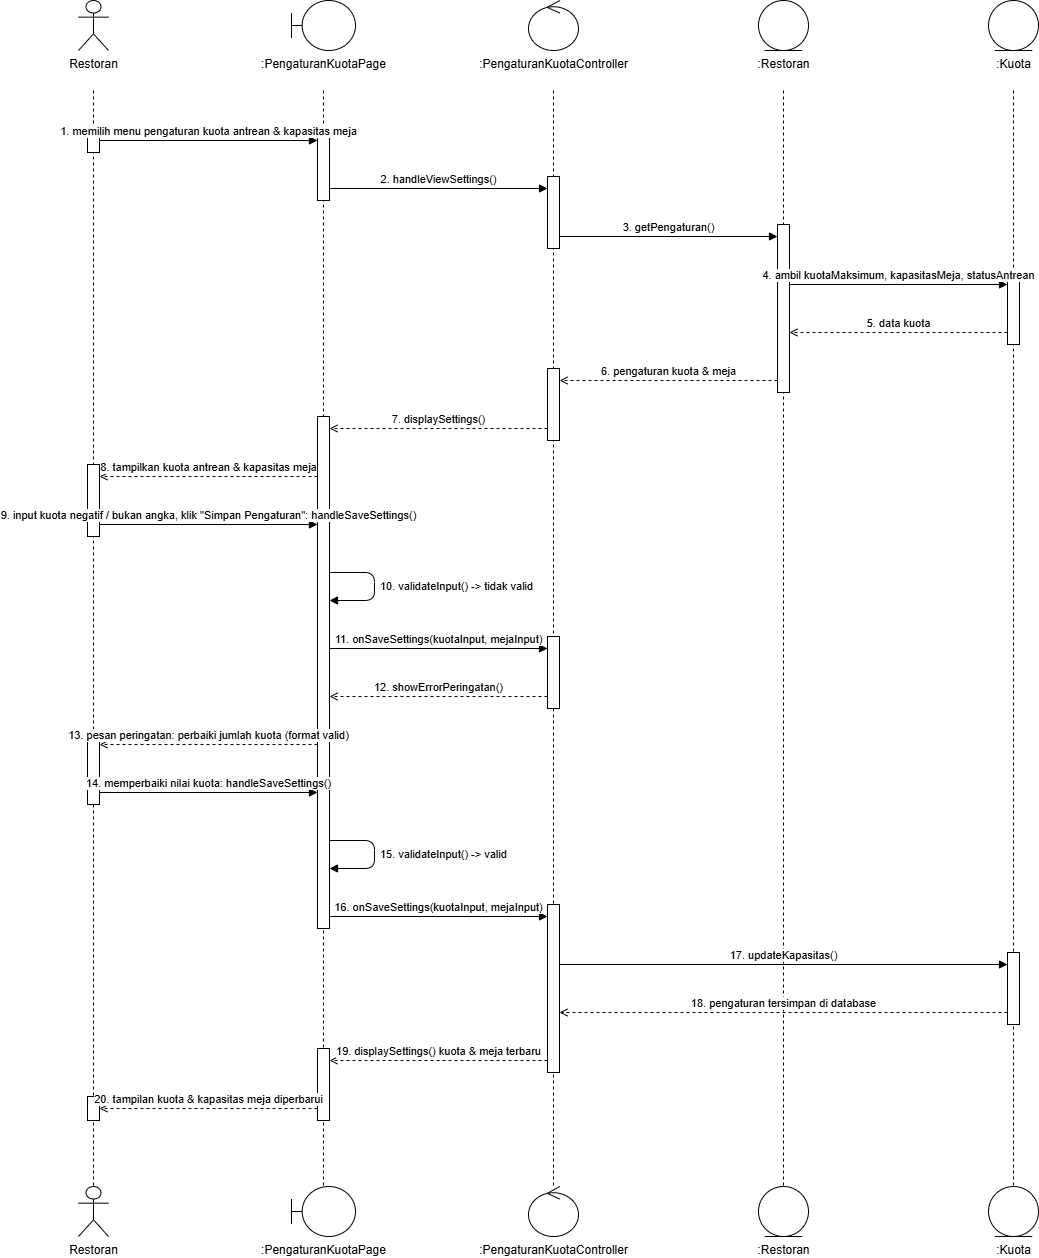

The diagram above was exported from draw.io. Its source (the exported page's mxGraphModel, read from the mxfile embedded in the PNG):
<mxGraphModel dx="2538" dy="1316" grid="1" gridSize="10" guides="1" tooltips="1" connect="1" arrows="1" fold="1" page="1" pageScale="1" pageWidth="1200" pageHeight="1316" math="0" shadow="0">
  <root>
    <mxCell id="0" />
    <mxCell id="1" parent="0" />
    <mxCell id="tp5-3" edge="1" parent="1" style="endArrow=none;dashed=1;html=1;strokeColor=#000000;" value="">
      <mxGeometry relative="1" as="geometry">
        <mxPoint x="120" y="110" as="sourcePoint" />
        <mxPoint x="120" y="1206" as="targetPoint" />
      </mxGeometry>
    </mxCell>
    <mxCell id="tp5-4" edge="1" parent="1" style="endArrow=none;dashed=1;html=1;strokeColor=#000000;" value="">
      <mxGeometry relative="1" as="geometry">
        <mxPoint x="350" y="110" as="sourcePoint" />
        <mxPoint x="350" y="1206" as="targetPoint" />
      </mxGeometry>
    </mxCell>
    <mxCell id="tp5-5" edge="1" parent="1" style="endArrow=none;dashed=1;html=1;strokeColor=#000000;" value="">
      <mxGeometry relative="1" as="geometry">
        <mxPoint x="580" y="110" as="sourcePoint" />
        <mxPoint x="580" y="1206" as="targetPoint" />
      </mxGeometry>
    </mxCell>
    <mxCell id="tp5-6" edge="1" parent="1" style="endArrow=none;dashed=1;html=1;strokeColor=#000000;" value="">
      <mxGeometry relative="1" as="geometry">
        <mxPoint x="810" y="110" as="sourcePoint" />
        <mxPoint x="810" y="1206" as="targetPoint" />
      </mxGeometry>
    </mxCell>
    <mxCell id="tp5-7" edge="1" parent="1" style="endArrow=none;dashed=1;html=1;strokeColor=#000000;" value="">
      <mxGeometry relative="1" as="geometry">
        <mxPoint x="1040" y="110" as="sourcePoint" />
        <mxPoint x="1040" y="1206" as="targetPoint" />
      </mxGeometry>
    </mxCell>
    <mxCell id="tp5-8" parent="1" style="html=1;points=[];perimeter=orthogonalPerimeter;fillColor=#ffffff;strokeColor=#000000;" value="" vertex="1">
      <mxGeometry height="24" width="12" x="114" y="148" as="geometry" />
    </mxCell>
    <mxCell id="tp5-9" parent="1" style="html=1;points=[];perimeter=orthogonalPerimeter;fillColor=#ffffff;strokeColor=#000000;" value="" vertex="1">
      <mxGeometry height="72" width="12" x="114" y="484" as="geometry" />
    </mxCell>
    <mxCell id="tp5-10" parent="1" style="html=1;points=[];perimeter=orthogonalPerimeter;fillColor=#ffffff;strokeColor=#000000;" value="" vertex="1">
      <mxGeometry height="72" width="12" x="114" y="752" as="geometry" />
    </mxCell>
    <mxCell id="tp5-11" parent="1" style="html=1;points=[];perimeter=orthogonalPerimeter;fillColor=#ffffff;strokeColor=#000000;" value="" vertex="1">
      <mxGeometry height="24" width="12" x="114" y="1116" as="geometry" />
    </mxCell>
    <mxCell id="tp5-12" parent="1" style="html=1;points=[];perimeter=orthogonalPerimeter;fillColor=#ffffff;strokeColor=#000000;" value="" vertex="1">
      <mxGeometry height="72" width="12" x="344" y="148" as="geometry" />
    </mxCell>
    <mxCell id="tp5-13" parent="1" style="html=1;points=[];perimeter=orthogonalPerimeter;fillColor=#ffffff;strokeColor=#000000;" value="" vertex="1">
      <mxGeometry height="512" width="12" x="344" y="436" as="geometry" />
    </mxCell>
    <mxCell id="tp5-14" parent="1" style="html=1;points=[];perimeter=orthogonalPerimeter;fillColor=#ffffff;strokeColor=#000000;" value="" vertex="1">
      <mxGeometry height="72" width="12" x="344" y="1068" as="geometry" />
    </mxCell>
    <mxCell id="tp5-15" parent="1" style="html=1;points=[];perimeter=orthogonalPerimeter;fillColor=#ffffff;strokeColor=#000000;" value="" vertex="1">
      <mxGeometry height="72" width="12" x="574" y="196" as="geometry" />
    </mxCell>
    <mxCell id="tp5-16" parent="1" style="html=1;points=[];perimeter=orthogonalPerimeter;fillColor=#ffffff;strokeColor=#000000;" value="" vertex="1">
      <mxGeometry height="72" width="12" x="574" y="388" as="geometry" />
    </mxCell>
    <mxCell id="tp5-17" parent="1" style="html=1;points=[];perimeter=orthogonalPerimeter;fillColor=#ffffff;strokeColor=#000000;" value="" vertex="1">
      <mxGeometry height="72" width="12" x="574" y="656" as="geometry" />
    </mxCell>
    <mxCell id="tp5-18" parent="1" style="html=1;points=[];perimeter=orthogonalPerimeter;fillColor=#ffffff;strokeColor=#000000;" value="" vertex="1">
      <mxGeometry height="168" width="12" x="574" y="924" as="geometry" />
    </mxCell>
    <mxCell id="tp5-19" parent="1" style="html=1;points=[];perimeter=orthogonalPerimeter;fillColor=#ffffff;strokeColor=#000000;" value="" vertex="1">
      <mxGeometry height="168" width="12" x="804" y="244" as="geometry" />
    </mxCell>
    <mxCell id="tp5-20" parent="1" style="html=1;points=[];perimeter=orthogonalPerimeter;fillColor=#ffffff;strokeColor=#000000;" value="" vertex="1">
      <mxGeometry height="72" width="12" x="1034" y="292" as="geometry" />
    </mxCell>
    <mxCell id="tp5-21" parent="1" style="html=1;points=[];perimeter=orthogonalPerimeter;fillColor=#ffffff;strokeColor=#000000;" value="" vertex="1">
      <mxGeometry height="72" width="12" x="1034" y="972" as="geometry" />
    </mxCell>
    <mxCell id="tp5-22" edge="1" parent="1" style="html=1;verticalAlign=bottom;align=center;endArrow=block;endFill=1;labelBackgroundColor=#ffffff;" value="1. memilih menu pengaturan kuota antrean &amp; kapasitas meja">
      <mxGeometry relative="1" as="geometry">
        <mxPoint x="126" y="160" as="sourcePoint" />
        <mxPoint x="344" y="160" as="targetPoint" />
      </mxGeometry>
    </mxCell>
    <mxCell id="tp5-23" edge="1" parent="1" style="html=1;verticalAlign=bottom;align=center;endArrow=block;endFill=1;labelBackgroundColor=#ffffff;" value="2. handleViewSettings()">
      <mxGeometry relative="1" as="geometry">
        <mxPoint x="356" y="208" as="sourcePoint" />
        <mxPoint x="574" y="208" as="targetPoint" />
      </mxGeometry>
    </mxCell>
    <mxCell id="tp5-24" edge="1" parent="1" style="html=1;verticalAlign=bottom;align=center;endArrow=block;endFill=1;labelBackgroundColor=#ffffff;" value="3. getPengaturan()">
      <mxGeometry relative="1" as="geometry">
        <mxPoint x="586" y="256" as="sourcePoint" />
        <mxPoint x="804" y="256" as="targetPoint" />
      </mxGeometry>
    </mxCell>
    <mxCell id="tp5-25" edge="1" parent="1" style="html=1;verticalAlign=bottom;align=center;endArrow=block;endFill=1;labelBackgroundColor=#ffffff;" value="4. ambil kuotaMaksimum, kapasitasMeja, statusAntrean">
      <mxGeometry relative="1" as="geometry">
        <mxPoint x="816" y="304" as="sourcePoint" />
        <mxPoint x="1034" y="304" as="targetPoint" />
      </mxGeometry>
    </mxCell>
    <mxCell id="tp5-26" edge="1" parent="1" style="html=1;verticalAlign=bottom;align=center;dashed=1;endArrow=open;endFill=0;labelBackgroundColor=#ffffff;" value="5. data kuota">
      <mxGeometry relative="1" as="geometry">
        <mxPoint x="1034" y="352" as="sourcePoint" />
        <mxPoint x="816" y="352" as="targetPoint" />
      </mxGeometry>
    </mxCell>
    <mxCell id="tp5-27" edge="1" parent="1" style="html=1;verticalAlign=bottom;align=center;dashed=1;endArrow=open;endFill=0;labelBackgroundColor=#ffffff;" value="6. pengaturan kuota &amp; meja">
      <mxGeometry relative="1" as="geometry">
        <mxPoint x="804" y="400" as="sourcePoint" />
        <mxPoint x="586" y="400" as="targetPoint" />
      </mxGeometry>
    </mxCell>
    <mxCell id="tp5-28" edge="1" parent="1" style="html=1;verticalAlign=bottom;align=center;dashed=1;endArrow=open;endFill=0;labelBackgroundColor=#ffffff;" value="7. displaySettings()">
      <mxGeometry relative="1" as="geometry">
        <mxPoint x="574" y="448" as="sourcePoint" />
        <mxPoint x="356" y="448" as="targetPoint" />
      </mxGeometry>
    </mxCell>
    <mxCell id="tp5-29" edge="1" parent="1" style="html=1;verticalAlign=bottom;align=center;dashed=1;endArrow=open;endFill=0;labelBackgroundColor=#ffffff;" value="8. tampilkan kuota antrean &amp; kapasitas meja">
      <mxGeometry relative="1" as="geometry">
        <mxPoint x="344" y="496" as="sourcePoint" />
        <mxPoint x="126" y="496" as="targetPoint" />
      </mxGeometry>
    </mxCell>
    <mxCell id="tp5-30" edge="1" parent="1" style="html=1;verticalAlign=bottom;align=center;endArrow=block;endFill=1;labelBackgroundColor=#ffffff;" value="9. input kuota negatif / bukan angka, klik &quot;Simpan Pengaturan&quot;: handleSaveSettings()">
      <mxGeometry relative="1" as="geometry">
        <mxPoint x="126" y="544" as="sourcePoint" />
        <mxPoint x="344" y="544" as="targetPoint" />
      </mxGeometry>
    </mxCell>
    <mxCell id="tp5-31" edge="1" parent="1" style="html=1;align=left;spacingLeft=4;endArrow=block;endFill=1;labelBackgroundColor=#ffffff;" value="10. validateInput() -&gt; tidak valid">
      <mxGeometry relative="1" as="geometry">
        <Array as="points">
          <mxPoint x="401" y="592" />
          <mxPoint x="401" y="620" />
        </Array>
        <mxPoint x="356" y="592" as="sourcePoint" />
        <mxPoint x="356" y="620" as="targetPoint" />
      </mxGeometry>
    </mxCell>
    <mxCell id="tp5-32" edge="1" parent="1" style="html=1;verticalAlign=bottom;align=center;endArrow=block;endFill=1;labelBackgroundColor=#ffffff;" value="11. onSaveSettings(kuotaInput, mejaInput)">
      <mxGeometry relative="1" as="geometry">
        <mxPoint x="356" y="668" as="sourcePoint" />
        <mxPoint x="574" y="668" as="targetPoint" />
      </mxGeometry>
    </mxCell>
    <mxCell id="tp5-33" edge="1" parent="1" style="html=1;verticalAlign=bottom;align=center;dashed=1;endArrow=open;endFill=0;labelBackgroundColor=#ffffff;" value="12. showErrorPeringatan()">
      <mxGeometry relative="1" as="geometry">
        <mxPoint x="574" y="716" as="sourcePoint" />
        <mxPoint x="356" y="716" as="targetPoint" />
      </mxGeometry>
    </mxCell>
    <mxCell id="tp5-34" edge="1" parent="1" style="html=1;verticalAlign=bottom;align=center;dashed=1;endArrow=open;endFill=0;labelBackgroundColor=#ffffff;" value="13. pesan peringatan: perbaiki jumlah kuota (format valid)">
      <mxGeometry relative="1" as="geometry">
        <mxPoint x="344" y="764" as="sourcePoint" />
        <mxPoint x="126" y="764" as="targetPoint" />
      </mxGeometry>
    </mxCell>
    <mxCell id="tp5-35" edge="1" parent="1" style="html=1;verticalAlign=bottom;align=center;endArrow=block;endFill=1;labelBackgroundColor=#ffffff;" value="14. memperbaiki nilai kuota: handleSaveSettings()">
      <mxGeometry relative="1" as="geometry">
        <mxPoint x="126" y="812" as="sourcePoint" />
        <mxPoint x="344" y="812" as="targetPoint" />
      </mxGeometry>
    </mxCell>
    <mxCell id="tp5-36" edge="1" parent="1" style="html=1;align=left;spacingLeft=4;endArrow=block;endFill=1;labelBackgroundColor=#ffffff;" value="15. validateInput() -&gt; valid">
      <mxGeometry relative="1" as="geometry">
        <Array as="points">
          <mxPoint x="401" y="860" />
          <mxPoint x="401" y="888" />
        </Array>
        <mxPoint x="356" y="860" as="sourcePoint" />
        <mxPoint x="356" y="888" as="targetPoint" />
      </mxGeometry>
    </mxCell>
    <mxCell id="tp5-37" edge="1" parent="1" style="html=1;verticalAlign=bottom;align=center;endArrow=block;endFill=1;labelBackgroundColor=#ffffff;" value="16. onSaveSettings(kuotaInput, mejaInput)">
      <mxGeometry relative="1" as="geometry">
        <mxPoint x="356" y="936" as="sourcePoint" />
        <mxPoint x="574" y="936" as="targetPoint" />
      </mxGeometry>
    </mxCell>
    <mxCell id="tp5-38" edge="1" parent="1" style="html=1;verticalAlign=bottom;align=center;endArrow=block;endFill=1;labelBackgroundColor=#ffffff;" value="17. updateKapasitas()">
      <mxGeometry relative="1" as="geometry">
        <mxPoint x="586" y="984" as="sourcePoint" />
        <mxPoint x="1034" y="984" as="targetPoint" />
      </mxGeometry>
    </mxCell>
    <mxCell id="tp5-39" edge="1" parent="1" style="html=1;verticalAlign=bottom;align=center;dashed=1;endArrow=open;endFill=0;labelBackgroundColor=#ffffff;" value="18. pengaturan tersimpan di database">
      <mxGeometry relative="1" as="geometry">
        <mxPoint x="1034" y="1032" as="sourcePoint" />
        <mxPoint x="586" y="1032" as="targetPoint" />
      </mxGeometry>
    </mxCell>
    <mxCell id="tp5-40" edge="1" parent="1" style="html=1;verticalAlign=bottom;align=center;dashed=1;endArrow=open;endFill=0;labelBackgroundColor=#ffffff;" value="19. displaySettings() kuota &amp; meja terbaru">
      <mxGeometry relative="1" as="geometry">
        <mxPoint x="574" y="1080" as="sourcePoint" />
        <mxPoint x="356" y="1080" as="targetPoint" />
      </mxGeometry>
    </mxCell>
    <mxCell id="tp5-41" edge="1" parent="1" style="html=1;verticalAlign=bottom;align=center;dashed=1;endArrow=open;endFill=0;labelBackgroundColor=#ffffff;" value="20. tampilan kuota &amp; kapasitas meja diperbarui">
      <mxGeometry relative="1" as="geometry">
        <mxPoint x="344" y="1128" as="sourcePoint" />
        <mxPoint x="126" y="1128" as="targetPoint" />
      </mxGeometry>
    </mxCell>
    <mxCell id="tp5-42" parent="1" style="shape=umlActor;verticalLabelPosition=bottom;verticalAlign=top;html=1;whiteSpace=nowrap;fillColor=#ffffff;strokeColor=#000000;outlineConnect=0;" value="Restoran" vertex="1">
      <mxGeometry height="50" width="30" x="105" y="20" as="geometry" />
    </mxCell>
    <mxCell id="tp5-43" parent="1" style="shape=umlBoundary;verticalLabelPosition=bottom;verticalAlign=top;html=1;whiteSpace=nowrap;fillColor=#ffffff;strokeColor=#000000;outlineConnect=0;" value=":PengaturanKuotaPage" vertex="1">
      <mxGeometry height="50" width="64" x="318" y="20" as="geometry" />
    </mxCell>
    <mxCell id="tp5-44" parent="1" style="shape=umlControl;verticalLabelPosition=bottom;verticalAlign=top;html=1;whiteSpace=nowrap;fillColor=#ffffff;strokeColor=#000000;outlineConnect=0;" value=":PengaturanKuotaController" vertex="1">
      <mxGeometry height="50" width="50" x="555" y="20" as="geometry" />
    </mxCell>
    <mxCell id="tp5-45" parent="1" style="shape=umlEntity;verticalLabelPosition=bottom;verticalAlign=top;html=1;whiteSpace=nowrap;fillColor=#ffffff;strokeColor=#000000;outlineConnect=0;" value=":Restoran" vertex="1">
      <mxGeometry height="50" width="50" x="785" y="20" as="geometry" />
    </mxCell>
    <mxCell id="tp5-46" parent="1" style="shape=umlEntity;verticalLabelPosition=bottom;verticalAlign=top;html=1;whiteSpace=nowrap;fillColor=#ffffff;strokeColor=#000000;outlineConnect=0;" value=":Kuota" vertex="1">
      <mxGeometry height="50" width="50" x="1015" y="20" as="geometry" />
    </mxCell>
    <mxCell id="tp5-47" parent="1" style="shape=umlActor;verticalLabelPosition=bottom;verticalAlign=top;html=1;whiteSpace=nowrap;fillColor=#ffffff;strokeColor=#000000;outlineConnect=0;" value="Restoran" vertex="1">
      <mxGeometry height="50" width="30" x="105" y="1206" as="geometry" />
    </mxCell>
    <mxCell id="tp5-48" parent="1" style="shape=umlBoundary;verticalLabelPosition=bottom;verticalAlign=top;html=1;whiteSpace=nowrap;fillColor=#ffffff;strokeColor=#000000;outlineConnect=0;" value=":PengaturanKuotaPage" vertex="1">
      <mxGeometry height="50" width="64" x="318" y="1206" as="geometry" />
    </mxCell>
    <mxCell id="tp5-49" parent="1" style="shape=umlControl;verticalLabelPosition=bottom;verticalAlign=top;html=1;whiteSpace=nowrap;fillColor=#ffffff;strokeColor=#000000;outlineConnect=0;" value=":PengaturanKuotaController" vertex="1">
      <mxGeometry height="50" width="50" x="555" y="1206" as="geometry" />
    </mxCell>
    <mxCell id="tp5-50" parent="1" style="shape=umlEntity;verticalLabelPosition=bottom;verticalAlign=top;html=1;whiteSpace=nowrap;fillColor=#ffffff;strokeColor=#000000;outlineConnect=0;" value=":Restoran" vertex="1">
      <mxGeometry height="50" width="50" x="785" y="1206" as="geometry" />
    </mxCell>
    <mxCell id="tp5-51" parent="1" style="shape=umlEntity;verticalLabelPosition=bottom;verticalAlign=top;html=1;whiteSpace=nowrap;fillColor=#ffffff;strokeColor=#000000;outlineConnect=0;" value=":Kuota" vertex="1">
      <mxGeometry height="50" width="50" x="1015" y="1206" as="geometry" />
    </mxCell>
  </root>
</mxGraphModel>